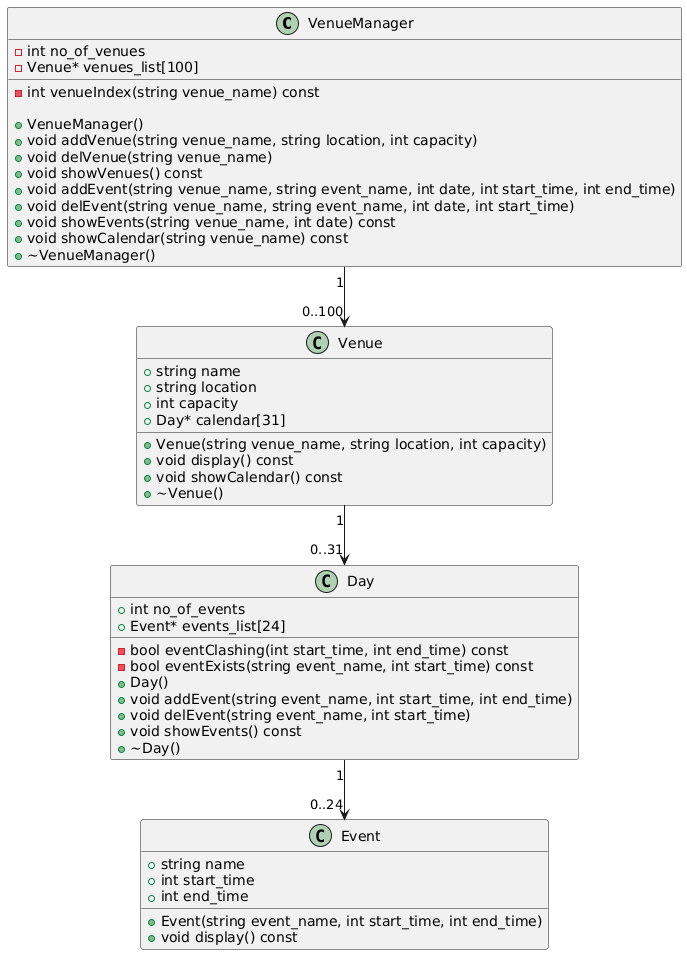

The diagram above was rendered by PlantUML. Its source (embedded in the PNG):
@startuml
class VenueManager {
    -int no_of_venues
    -Venue* venues_list[100]

    -int venueIndex(string venue_name) const

    +VenueManager()
    +void addVenue(string venue_name, string location, int capacity)
    +void delVenue(string venue_name)
    +void showVenues() const
    +void addEvent(string venue_name, string event_name, int date, int start_time, int end_time)
    +void delEvent(string venue_name, string event_name, int date, int start_time)
    +void showEvents(string venue_name, int date) const
    +void showCalendar(string venue_name) const
    +~VenueManager()
}

class Venue {
    +string name
    +string location
    +int capacity
    +Day* calendar[31]

    +Venue(string venue_name, string location, int capacity)
    +void display() const
    +void showCalendar() const
    +~Venue()
}

class Day {
    -bool eventClashing(int start_time, int end_time) const
    -bool eventExists(string event_name, int start_time) const

    +int no_of_events
    +Event* events_list[24]

    +Day()
    +void addEvent(string event_name, int start_time, int end_time)
    +void delEvent(string event_name, int start_time)
    +void showEvents() const
    +~Day()
}

class Event {
    +string name
    +int start_time
    +int end_time

    +Event(string event_name, int start_time, int end_time)
    +void display() const
}

' Relationship Cardinalities
VenueManager "1" --> "0..100" Venue
Venue "1" --> "0..31" Day
Day "1" --> "0..24" Event
@enduml